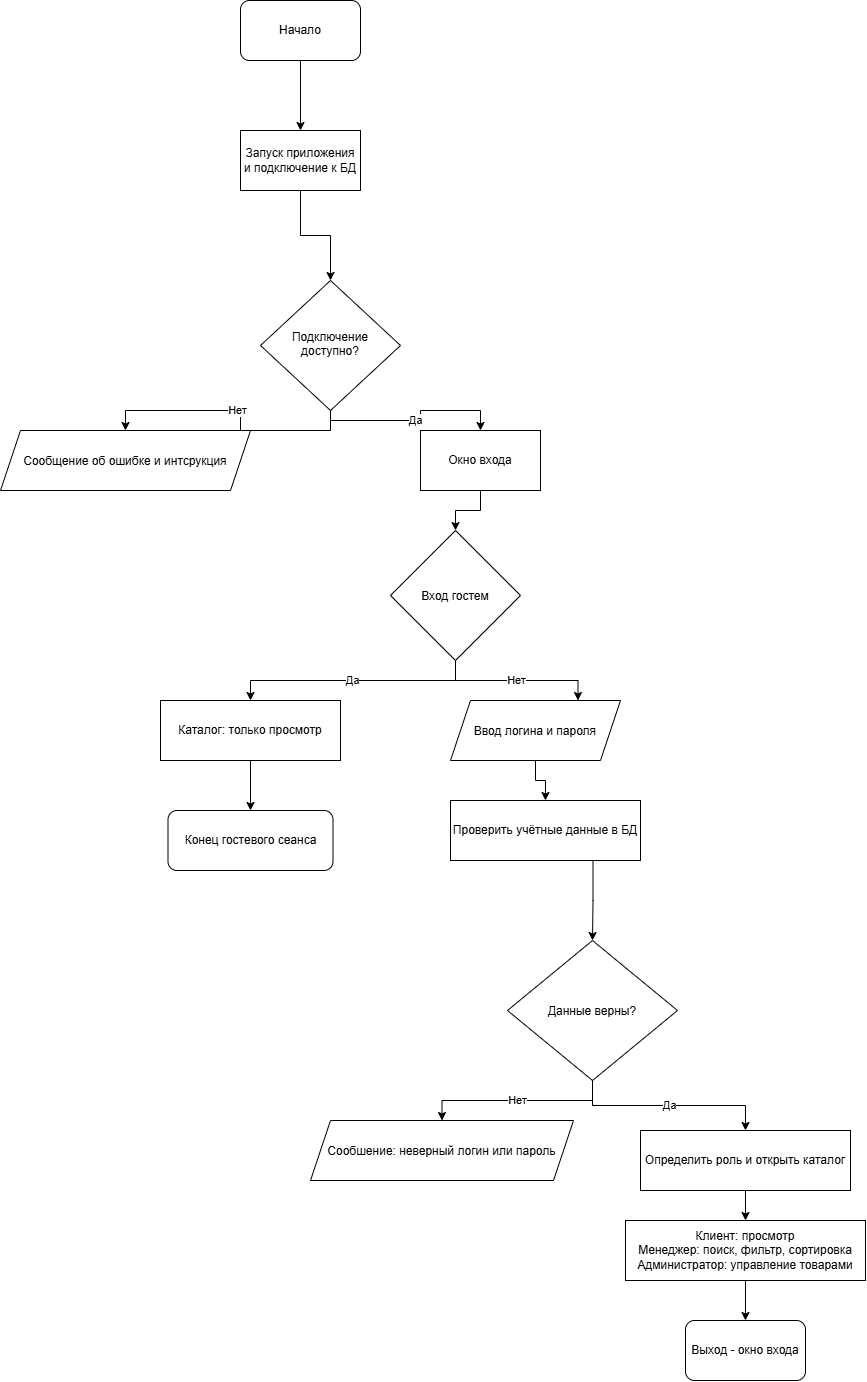

The diagram above was exported from draw.io. Its source (the exported page's mxGraphModel, read from the mxfile embedded in the PNG):
<mxGraphModel dx="1653" dy="883" grid="1" gridSize="10" guides="1" tooltips="1" connect="1" arrows="1" fold="1" page="1" pageScale="1" pageWidth="827" pageHeight="1169" math="0" shadow="0">
  <root>
    <mxCell id="0" />
    <mxCell id="1" parent="0" />
    <mxCell id="2-scWKuYRH8FZdm9iXKl-17" edge="1" parent="1" source="2-scWKuYRH8FZdm9iXKl-2" style="edgeStyle=orthogonalEdgeStyle;rounded=0;orthogonalLoop=1;jettySize=auto;html=1;exitX=0.5;exitY=1;exitDx=0;exitDy=0;entryX=0.5;entryY=0;entryDx=0;entryDy=0;" target="2-scWKuYRH8FZdm9iXKl-3">
      <mxGeometry relative="1" as="geometry" />
    </mxCell>
    <mxCell id="2-scWKuYRH8FZdm9iXKl-2" parent="1" style="rounded=1;whiteSpace=wrap;html=1;" value="Начало" vertex="1">
      <mxGeometry height="60" width="120" x="480" y="100" as="geometry" />
    </mxCell>
    <mxCell id="2-scWKuYRH8FZdm9iXKl-18" edge="1" parent="1" source="2-scWKuYRH8FZdm9iXKl-3" style="edgeStyle=orthogonalEdgeStyle;rounded=0;orthogonalLoop=1;jettySize=auto;html=1;exitX=0.5;exitY=1;exitDx=0;exitDy=0;entryX=0.5;entryY=0;entryDx=0;entryDy=0;" target="2-scWKuYRH8FZdm9iXKl-4">
      <mxGeometry relative="1" as="geometry" />
    </mxCell>
    <mxCell id="2-scWKuYRH8FZdm9iXKl-3" parent="1" style="rounded=0;whiteSpace=wrap;html=1;" value="Запуск приложения и подключение к БД" vertex="1">
      <mxGeometry height="60" width="120" x="480" y="230" as="geometry" />
    </mxCell>
    <mxCell id="2-scWKuYRH8FZdm9iXKl-19" edge="1" parent="1" source="2-scWKuYRH8FZdm9iXKl-4" style="edgeStyle=orthogonalEdgeStyle;rounded=0;orthogonalLoop=1;jettySize=auto;html=1;exitX=0.5;exitY=1;exitDx=0;exitDy=0;entryX=0.5;entryY=0;entryDx=0;entryDy=0;" target="2-scWKuYRH8FZdm9iXKl-5" value="Нет">
      <mxGeometry relative="1" as="geometry" />
    </mxCell>
    <mxCell id="2-scWKuYRH8FZdm9iXKl-20" edge="1" parent="1" source="2-scWKuYRH8FZdm9iXKl-4" style="edgeStyle=orthogonalEdgeStyle;rounded=0;orthogonalLoop=1;jettySize=auto;html=1;exitX=0.5;exitY=1;exitDx=0;exitDy=0;entryX=0.5;entryY=0;entryDx=0;entryDy=0;" target="2-scWKuYRH8FZdm9iXKl-6" value="Да">
      <mxGeometry relative="1" as="geometry">
        <Array as="points">
          <mxPoint x="570" y="520" />
          <mxPoint x="660" y="520" />
          <mxPoint x="660" y="510" />
          <mxPoint x="720" y="510" />
        </Array>
      </mxGeometry>
    </mxCell>
    <mxCell id="2-scWKuYRH8FZdm9iXKl-4" parent="1" style="rhombus;whiteSpace=wrap;html=1;shapeInside=1;" value="Подключение доступно?" vertex="1">
      <mxGeometry height="130" width="140" x="500" y="380" as="geometry" />
    </mxCell>
    <mxCell id="2-scWKuYRH8FZdm9iXKl-5" parent="1" style="shape=parallelogram;perimeter=parallelogramPerimeter;whiteSpace=wrap;html=1;shapeInside=1;fixedSize=1;" value="Сообщение об ошибке и интсрукция" vertex="1">
      <mxGeometry height="60" width="250" x="240" y="530" as="geometry" />
    </mxCell>
    <mxCell id="2-scWKuYRH8FZdm9iXKl-21" edge="1" parent="1" source="2-scWKuYRH8FZdm9iXKl-6" style="edgeStyle=orthogonalEdgeStyle;rounded=0;orthogonalLoop=1;jettySize=auto;html=1;exitX=0.5;exitY=1;exitDx=0;exitDy=0;entryX=0.5;entryY=0;entryDx=0;entryDy=0;" target="2-scWKuYRH8FZdm9iXKl-7">
      <mxGeometry relative="1" as="geometry" />
    </mxCell>
    <mxCell id="2-scWKuYRH8FZdm9iXKl-6" parent="1" style="rounded=0;whiteSpace=wrap;html=1;" value="Окно входа" vertex="1">
      <mxGeometry height="60" width="120" x="660" y="530" as="geometry" />
    </mxCell>
    <mxCell id="2-scWKuYRH8FZdm9iXKl-22" edge="1" parent="1" source="2-scWKuYRH8FZdm9iXKl-7" style="edgeStyle=orthogonalEdgeStyle;rounded=0;orthogonalLoop=1;jettySize=auto;html=1;exitX=0.5;exitY=1;exitDx=0;exitDy=0;entryX=0.5;entryY=0;entryDx=0;entryDy=0;" target="2-scWKuYRH8FZdm9iXKl-8" value="Да">
      <mxGeometry relative="1" as="geometry" />
    </mxCell>
    <mxCell id="2-scWKuYRH8FZdm9iXKl-24" edge="1" parent="1" source="2-scWKuYRH8FZdm9iXKl-7" style="edgeStyle=orthogonalEdgeStyle;rounded=0;orthogonalLoop=1;jettySize=auto;html=1;exitX=0.5;exitY=1;exitDx=0;exitDy=0;entryX=0.75;entryY=0;entryDx=0;entryDy=0;" target="2-scWKuYRH8FZdm9iXKl-9" value="Нет">
      <mxGeometry relative="1" as="geometry" />
    </mxCell>
    <mxCell id="2-scWKuYRH8FZdm9iXKl-7" parent="1" style="rhombus;whiteSpace=wrap;html=1;shapeInside=1;" value="Вход гостем" vertex="1">
      <mxGeometry height="130" width="130" x="630" y="630" as="geometry" />
    </mxCell>
    <mxCell id="2-scWKuYRH8FZdm9iXKl-23" edge="1" parent="1" source="2-scWKuYRH8FZdm9iXKl-8" style="edgeStyle=orthogonalEdgeStyle;rounded=0;orthogonalLoop=1;jettySize=auto;html=1;exitX=0.5;exitY=1;exitDx=0;exitDy=0;entryX=0.5;entryY=0;entryDx=0;entryDy=0;" target="2-scWKuYRH8FZdm9iXKl-10">
      <mxGeometry relative="1" as="geometry" />
    </mxCell>
    <mxCell id="2-scWKuYRH8FZdm9iXKl-8" parent="1" style="rounded=0;whiteSpace=wrap;html=1;" value="Каталог: только просмотр" vertex="1">
      <mxGeometry height="60" width="180" x="400" y="800" as="geometry" />
    </mxCell>
    <mxCell id="2-scWKuYRH8FZdm9iXKl-25" edge="1" parent="1" source="2-scWKuYRH8FZdm9iXKl-9" style="edgeStyle=orthogonalEdgeStyle;rounded=0;orthogonalLoop=1;jettySize=auto;html=1;exitX=0.5;exitY=1;exitDx=0;exitDy=0;entryX=0.5;entryY=0;entryDx=0;entryDy=0;" target="2-scWKuYRH8FZdm9iXKl-11">
      <mxGeometry relative="1" as="geometry" />
    </mxCell>
    <mxCell id="2-scWKuYRH8FZdm9iXKl-9" parent="1" style="shape=parallelogram;perimeter=parallelogramPerimeter;whiteSpace=wrap;html=1;shapeInside=1;fixedSize=1;" value="Ввод логина и пароля" vertex="1">
      <mxGeometry height="60" width="170" x="690" y="800" as="geometry" />
    </mxCell>
    <mxCell id="2-scWKuYRH8FZdm9iXKl-10" parent="1" style="rounded=1;whiteSpace=wrap;html=1;" value="Конец гостевого сеанса" vertex="1">
      <mxGeometry height="60" width="165" x="407.5" y="910" as="geometry" />
    </mxCell>
    <mxCell id="2-scWKuYRH8FZdm9iXKl-26" edge="1" parent="1" source="2-scWKuYRH8FZdm9iXKl-11" style="edgeStyle=orthogonalEdgeStyle;rounded=0;orthogonalLoop=1;jettySize=auto;html=1;exitX=0.75;exitY=1;exitDx=0;exitDy=0;entryX=0.5;entryY=0;entryDx=0;entryDy=0;" target="2-scWKuYRH8FZdm9iXKl-12">
      <mxGeometry relative="1" as="geometry" />
    </mxCell>
    <mxCell id="2-scWKuYRH8FZdm9iXKl-11" parent="1" style="rounded=0;whiteSpace=wrap;html=1;" value="Проверить учётные данные в БД" vertex="1">
      <mxGeometry height="60" width="190" x="690" y="900" as="geometry" />
    </mxCell>
    <mxCell id="2-scWKuYRH8FZdm9iXKl-27" edge="1" parent="1" source="2-scWKuYRH8FZdm9iXKl-12" style="edgeStyle=orthogonalEdgeStyle;rounded=0;orthogonalLoop=1;jettySize=auto;html=1;exitX=0.5;exitY=1;exitDx=0;exitDy=0;entryX=0.5;entryY=0;entryDx=0;entryDy=0;" target="2-scWKuYRH8FZdm9iXKl-13" value="Нет">
      <mxGeometry relative="1" as="geometry" />
    </mxCell>
    <mxCell id="2-scWKuYRH8FZdm9iXKl-28" edge="1" parent="1" source="2-scWKuYRH8FZdm9iXKl-12" style="edgeStyle=orthogonalEdgeStyle;rounded=0;orthogonalLoop=1;jettySize=auto;html=1;exitX=0.5;exitY=1;exitDx=0;exitDy=0;entryX=0.5;entryY=0;entryDx=0;entryDy=0;" target="2-scWKuYRH8FZdm9iXKl-14" value="Да">
      <mxGeometry relative="1" as="geometry" />
    </mxCell>
    <mxCell id="2-scWKuYRH8FZdm9iXKl-12" parent="1" style="rhombus;whiteSpace=wrap;html=1;shapeInside=1;" value="Данные верны?" vertex="1">
      <mxGeometry height="140" width="170" x="747" y="1040" as="geometry" />
    </mxCell>
    <mxCell id="2-scWKuYRH8FZdm9iXKl-13" parent="1" style="shape=parallelogram;perimeter=parallelogramPerimeter;whiteSpace=wrap;html=1;shapeInside=1;fixedSize=1;" value="Сообшение: неверный логин или пароль" vertex="1">
      <mxGeometry height="60" width="263" x="550" y="1220" as="geometry" />
    </mxCell>
    <mxCell id="2-scWKuYRH8FZdm9iXKl-29" edge="1" parent="1" source="2-scWKuYRH8FZdm9iXKl-14" style="edgeStyle=orthogonalEdgeStyle;rounded=0;orthogonalLoop=1;jettySize=auto;html=1;exitX=0.5;exitY=1;exitDx=0;exitDy=0;entryX=0.5;entryY=0;entryDx=0;entryDy=0;" target="2-scWKuYRH8FZdm9iXKl-15">
      <mxGeometry relative="1" as="geometry" />
    </mxCell>
    <mxCell id="2-scWKuYRH8FZdm9iXKl-14" parent="1" style="rounded=0;whiteSpace=wrap;html=1;" value="Определить роль и открыть каталог" vertex="1">
      <mxGeometry height="60" width="210" x="880" y="1230" as="geometry" />
    </mxCell>
    <mxCell id="2-scWKuYRH8FZdm9iXKl-30" edge="1" parent="1" source="2-scWKuYRH8FZdm9iXKl-15" style="edgeStyle=orthogonalEdgeStyle;rounded=0;orthogonalLoop=1;jettySize=auto;html=1;exitX=0.5;exitY=1;exitDx=0;exitDy=0;entryX=0.5;entryY=0;entryDx=0;entryDy=0;" target="2-scWKuYRH8FZdm9iXKl-16">
      <mxGeometry relative="1" as="geometry" />
    </mxCell>
    <mxCell id="2-scWKuYRH8FZdm9iXKl-15" parent="1" style="rounded=0;whiteSpace=wrap;html=1;" value="Клиент: просмотр&lt;div&gt;Менеджер: поиск, фильтр, сортировка&lt;/div&gt;&lt;div&gt;Администратор: управление товарами&lt;/div&gt;" vertex="1">
      <mxGeometry height="60" width="240" x="865" y="1320" as="geometry" />
    </mxCell>
    <mxCell id="2-scWKuYRH8FZdm9iXKl-16" parent="1" style="rounded=1;whiteSpace=wrap;html=1;" value="Выход - окно входа" vertex="1">
      <mxGeometry height="60" width="120" x="925" y="1420" as="geometry" />
    </mxCell>
  </root>
</mxGraphModel>